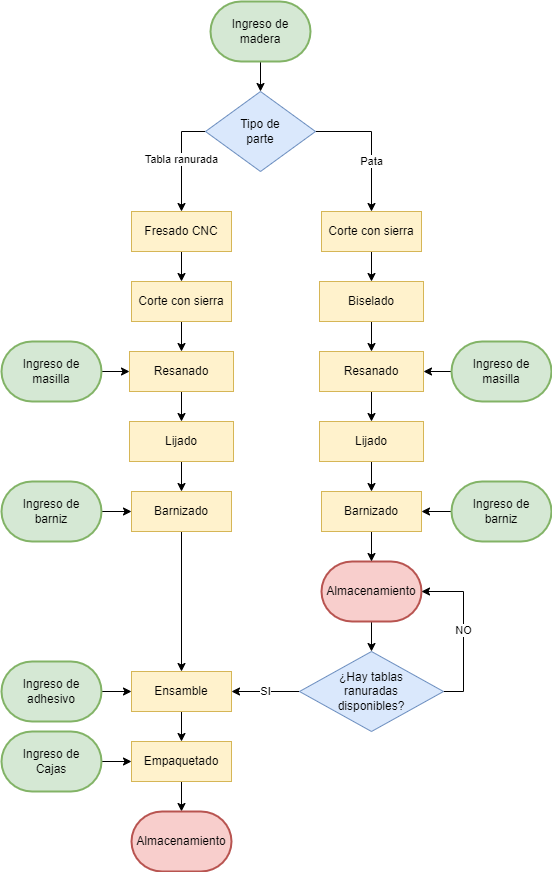

The diagram above was exported from draw.io. Its source (the exported page's mxGraphModel, read from the mxfile embedded in the PNG):
<mxGraphModel dx="1120" dy="490" grid="1" gridSize="10" guides="1" tooltips="1" connect="1" arrows="1" fold="1" page="1" pageScale="1" pageWidth="827" pageHeight="1169" math="0" shadow="0">
  <root>
    <mxCell id="0" />
    <mxCell id="1" parent="0" />
    <mxCell id="QnTragqeBmjjBFAw2guZ-20" style="edgeStyle=orthogonalEdgeStyle;rounded=0;orthogonalLoop=1;jettySize=auto;html=1;exitX=0.5;exitY=1;exitDx=0;exitDy=0;exitPerimeter=0;entryX=0.5;entryY=0;entryDx=0;entryDy=0;" parent="1" source="QnTragqeBmjjBFAw2guZ-2" target="QnTragqeBmjjBFAw2guZ-12" edge="1">
      <mxGeometry relative="1" as="geometry" />
    </mxCell>
    <mxCell id="QnTragqeBmjjBFAw2guZ-2" value="Ingreso de madera" style="strokeWidth=2;html=1;shape=mxgraph.flowchart.terminator;whiteSpace=wrap;fillColor=#d5e8d4;strokeColor=#82b366;" parent="1" vertex="1">
      <mxGeometry x="369" y="10" width="100" height="60" as="geometry" />
    </mxCell>
    <mxCell id="QnTragqeBmjjBFAw2guZ-23" style="edgeStyle=orthogonalEdgeStyle;rounded=0;orthogonalLoop=1;jettySize=auto;html=1;exitX=0.5;exitY=1;exitDx=0;exitDy=0;entryX=0.5;entryY=0;entryDx=0;entryDy=0;" parent="1" source="QnTragqeBmjjBFAw2guZ-3" target="QnTragqeBmjjBFAw2guZ-4" edge="1">
      <mxGeometry relative="1" as="geometry" />
    </mxCell>
    <mxCell id="QnTragqeBmjjBFAw2guZ-3" value="Fresado CNC" style="rounded=0;whiteSpace=wrap;html=1;fillColor=#fff2cc;strokeColor=#d6b656;" parent="1" vertex="1">
      <mxGeometry x="290" y="220" width="100" height="40" as="geometry" />
    </mxCell>
    <mxCell id="QnTragqeBmjjBFAw2guZ-24" style="edgeStyle=orthogonalEdgeStyle;rounded=0;orthogonalLoop=1;jettySize=auto;html=1;exitX=0.5;exitY=1;exitDx=0;exitDy=0;entryX=0.5;entryY=0;entryDx=0;entryDy=0;" parent="1" source="QnTragqeBmjjBFAw2guZ-4" target="QnTragqeBmjjBFAw2guZ-6" edge="1">
      <mxGeometry relative="1" as="geometry" />
    </mxCell>
    <mxCell id="QnTragqeBmjjBFAw2guZ-4" value="Corte con sierra" style="rounded=0;whiteSpace=wrap;html=1;fillColor=#fff2cc;strokeColor=#d6b656;" parent="1" vertex="1">
      <mxGeometry x="290" y="290" width="100" height="40" as="geometry" />
    </mxCell>
    <mxCell id="QnTragqeBmjjBFAw2guZ-27" style="edgeStyle=orthogonalEdgeStyle;rounded=0;orthogonalLoop=1;jettySize=auto;html=1;exitX=0.5;exitY=1;exitDx=0;exitDy=0;entryX=0.5;entryY=0;entryDx=0;entryDy=0;" parent="1" source="QnTragqeBmjjBFAw2guZ-5" target="QnTragqeBmjjBFAw2guZ-17" edge="1">
      <mxGeometry relative="1" as="geometry" />
    </mxCell>
    <mxCell id="QnTragqeBmjjBFAw2guZ-5" value="Biselado" style="rounded=0;whiteSpace=wrap;html=1;fillColor=#fff2cc;strokeColor=#d6b656;" parent="1" vertex="1">
      <mxGeometry x="478" y="290" width="104" height="40" as="geometry" />
    </mxCell>
    <mxCell id="QnTragqeBmjjBFAw2guZ-25" style="edgeStyle=orthogonalEdgeStyle;rounded=0;orthogonalLoop=1;jettySize=auto;html=1;exitX=0.5;exitY=1;exitDx=0;exitDy=0;entryX=0.5;entryY=0;entryDx=0;entryDy=0;" parent="1" source="QnTragqeBmjjBFAw2guZ-6" target="QnTragqeBmjjBFAw2guZ-7" edge="1">
      <mxGeometry relative="1" as="geometry" />
    </mxCell>
    <mxCell id="QnTragqeBmjjBFAw2guZ-6" value="Resanado" style="rounded=0;whiteSpace=wrap;html=1;fillColor=#fff2cc;strokeColor=#d6b656;" parent="1" vertex="1">
      <mxGeometry x="288" y="360" width="104" height="40" as="geometry" />
    </mxCell>
    <mxCell id="QnTragqeBmjjBFAw2guZ-29" style="edgeStyle=orthogonalEdgeStyle;rounded=0;orthogonalLoop=1;jettySize=auto;html=1;exitX=0.5;exitY=1;exitDx=0;exitDy=0;entryX=0.5;entryY=0;entryDx=0;entryDy=0;" parent="1" source="QnTragqeBmjjBFAw2guZ-7" target="QnTragqeBmjjBFAw2guZ-8" edge="1">
      <mxGeometry relative="1" as="geometry" />
    </mxCell>
    <mxCell id="QnTragqeBmjjBFAw2guZ-7" value="Lijado" style="rounded=0;whiteSpace=wrap;html=1;fillColor=#fff2cc;strokeColor=#d6b656;" parent="1" vertex="1">
      <mxGeometry x="288" y="430" width="104" height="40" as="geometry" />
    </mxCell>
    <mxCell id="QnTragqeBmjjBFAw2guZ-32" style="edgeStyle=orthogonalEdgeStyle;rounded=0;orthogonalLoop=1;jettySize=auto;html=1;exitX=0.5;exitY=1;exitDx=0;exitDy=0;entryX=0.5;entryY=0;entryDx=0;entryDy=0;" parent="1" source="QnTragqeBmjjBFAw2guZ-8" target="QnTragqeBmjjBFAw2guZ-9" edge="1">
      <mxGeometry relative="1" as="geometry" />
    </mxCell>
    <mxCell id="QnTragqeBmjjBFAw2guZ-8" value="Barnizado" style="rounded=0;whiteSpace=wrap;html=1;fillColor=#fff2cc;strokeColor=#d6b656;" parent="1" vertex="1">
      <mxGeometry x="290" y="500" width="100" height="40" as="geometry" />
    </mxCell>
    <mxCell id="QnTragqeBmjjBFAw2guZ-36" style="edgeStyle=orthogonalEdgeStyle;rounded=0;orthogonalLoop=1;jettySize=auto;html=1;exitX=0.5;exitY=1;exitDx=0;exitDy=0;entryX=0.5;entryY=0;entryDx=0;entryDy=0;" parent="1" source="QnTragqeBmjjBFAw2guZ-9" target="QnTragqeBmjjBFAw2guZ-10" edge="1">
      <mxGeometry relative="1" as="geometry" />
    </mxCell>
    <mxCell id="QnTragqeBmjjBFAw2guZ-9" value="Ensamble" style="rounded=0;whiteSpace=wrap;html=1;fillColor=#fff2cc;strokeColor=#d6b656;" parent="1" vertex="1">
      <mxGeometry x="290" y="680" width="100" height="40" as="geometry" />
    </mxCell>
    <mxCell id="QnTragqeBmjjBFAw2guZ-37" style="edgeStyle=orthogonalEdgeStyle;rounded=0;orthogonalLoop=1;jettySize=auto;html=1;exitX=0.5;exitY=1;exitDx=0;exitDy=0;entryX=0.5;entryY=0;entryDx=0;entryDy=0;entryPerimeter=0;" parent="1" source="QnTragqeBmjjBFAw2guZ-10" target="QnTragqeBmjjBFAw2guZ-11" edge="1">
      <mxGeometry relative="1" as="geometry" />
    </mxCell>
    <mxCell id="QnTragqeBmjjBFAw2guZ-10" value="Empaquetado" style="rounded=0;whiteSpace=wrap;html=1;fillColor=#fff2cc;strokeColor=#d6b656;" parent="1" vertex="1">
      <mxGeometry x="290" y="750" width="100" height="40" as="geometry" />
    </mxCell>
    <mxCell id="QnTragqeBmjjBFAw2guZ-11" value="Almacenamiento" style="strokeWidth=2;html=1;shape=mxgraph.flowchart.terminator;whiteSpace=wrap;fillColor=#f8cecc;strokeColor=#b85450;" parent="1" vertex="1">
      <mxGeometry x="290" y="820" width="100" height="60" as="geometry" />
    </mxCell>
    <mxCell id="QnTragqeBmjjBFAw2guZ-21" value="Tabla ranurada" style="edgeStyle=orthogonalEdgeStyle;rounded=0;orthogonalLoop=1;jettySize=auto;html=1;exitX=0;exitY=0.5;exitDx=0;exitDy=0;entryX=0.5;entryY=0;entryDx=0;entryDy=0;" parent="1" source="QnTragqeBmjjBFAw2guZ-12" target="QnTragqeBmjjBFAw2guZ-3" edge="1">
      <mxGeometry relative="1" as="geometry" />
    </mxCell>
    <mxCell id="QnTragqeBmjjBFAw2guZ-22" value="Pata" style="edgeStyle=orthogonalEdgeStyle;rounded=0;orthogonalLoop=1;jettySize=auto;html=1;exitX=1;exitY=0.5;exitDx=0;exitDy=0;entryX=0.5;entryY=0;entryDx=0;entryDy=0;" parent="1" source="QnTragqeBmjjBFAw2guZ-12" target="QnTragqeBmjjBFAw2guZ-13" edge="1">
      <mxGeometry x="0.2647" relative="1" as="geometry">
        <mxPoint as="offset" />
      </mxGeometry>
    </mxCell>
    <mxCell id="QnTragqeBmjjBFAw2guZ-12" value="&lt;div&gt;Tipo de &lt;br&gt;&lt;/div&gt;&lt;div&gt;parte&lt;/div&gt;" style="rhombus;whiteSpace=wrap;html=1;fillColor=#dae8fc;strokeColor=#6c8ebf;" parent="1" vertex="1">
      <mxGeometry x="364" y="100" width="110" height="80" as="geometry" />
    </mxCell>
    <mxCell id="QnTragqeBmjjBFAw2guZ-26" style="edgeStyle=orthogonalEdgeStyle;rounded=0;orthogonalLoop=1;jettySize=auto;html=1;exitX=0.5;exitY=1;exitDx=0;exitDy=0;entryX=0.5;entryY=0;entryDx=0;entryDy=0;" parent="1" source="QnTragqeBmjjBFAw2guZ-13" target="QnTragqeBmjjBFAw2guZ-5" edge="1">
      <mxGeometry relative="1" as="geometry" />
    </mxCell>
    <mxCell id="QnTragqeBmjjBFAw2guZ-13" value="Corte con sierra" style="rounded=0;whiteSpace=wrap;html=1;fillColor=#fff2cc;strokeColor=#d6b656;" parent="1" vertex="1">
      <mxGeometry x="480" y="220" width="100" height="40" as="geometry" />
    </mxCell>
    <mxCell id="QnTragqeBmjjBFAw2guZ-33" style="edgeStyle=orthogonalEdgeStyle;rounded=0;orthogonalLoop=1;jettySize=auto;html=1;exitX=0.5;exitY=1;exitDx=0;exitDy=0;exitPerimeter=0;entryX=0.5;entryY=0;entryDx=0;entryDy=0;" parent="1" source="QnTragqeBmjjBFAw2guZ-15" target="QnTragqeBmjjBFAw2guZ-16" edge="1">
      <mxGeometry relative="1" as="geometry" />
    </mxCell>
    <mxCell id="QnTragqeBmjjBFAw2guZ-15" value="Almacenamiento" style="strokeWidth=2;html=1;shape=mxgraph.flowchart.terminator;whiteSpace=wrap;fillColor=#f8cecc;strokeColor=#b85450;" parent="1" vertex="1">
      <mxGeometry x="480" y="570" width="100" height="60" as="geometry" />
    </mxCell>
    <mxCell id="QnTragqeBmjjBFAw2guZ-34" value="SI" style="edgeStyle=orthogonalEdgeStyle;rounded=0;orthogonalLoop=1;jettySize=auto;html=1;exitX=0;exitY=0.5;exitDx=0;exitDy=0;entryX=1;entryY=0.5;entryDx=0;entryDy=0;" parent="1" source="QnTragqeBmjjBFAw2guZ-16" target="QnTragqeBmjjBFAw2guZ-9" edge="1">
      <mxGeometry relative="1" as="geometry" />
    </mxCell>
    <mxCell id="QnTragqeBmjjBFAw2guZ-35" value="NO" style="edgeStyle=orthogonalEdgeStyle;rounded=0;orthogonalLoop=1;jettySize=auto;html=1;exitX=1;exitY=0.5;exitDx=0;exitDy=0;entryX=1;entryY=0.5;entryDx=0;entryDy=0;entryPerimeter=0;" parent="1" source="QnTragqeBmjjBFAw2guZ-16" target="QnTragqeBmjjBFAw2guZ-15" edge="1">
      <mxGeometry relative="1" as="geometry" />
    </mxCell>
    <mxCell id="QnTragqeBmjjBFAw2guZ-16" value="&lt;div&gt;¿Hay tablas &lt;br&gt;&lt;/div&gt;&lt;div&gt;ranuradas &lt;br&gt;&lt;/div&gt;&lt;div&gt;disponibles?&lt;/div&gt;" style="rhombus;whiteSpace=wrap;html=1;fillColor=#dae8fc;strokeColor=#6c8ebf;" parent="1" vertex="1">
      <mxGeometry x="458" y="660" width="144" height="80" as="geometry" />
    </mxCell>
    <mxCell id="QnTragqeBmjjBFAw2guZ-28" style="edgeStyle=orthogonalEdgeStyle;rounded=0;orthogonalLoop=1;jettySize=auto;html=1;exitX=0.5;exitY=1;exitDx=0;exitDy=0;entryX=0.5;entryY=0;entryDx=0;entryDy=0;" parent="1" source="QnTragqeBmjjBFAw2guZ-17" target="QnTragqeBmjjBFAw2guZ-18" edge="1">
      <mxGeometry relative="1" as="geometry" />
    </mxCell>
    <mxCell id="QnTragqeBmjjBFAw2guZ-17" value="Resanado" style="rounded=0;whiteSpace=wrap;html=1;fillColor=#fff2cc;strokeColor=#d6b656;" parent="1" vertex="1">
      <mxGeometry x="478" y="360" width="104" height="40" as="geometry" />
    </mxCell>
    <mxCell id="QnTragqeBmjjBFAw2guZ-30" style="edgeStyle=orthogonalEdgeStyle;rounded=0;orthogonalLoop=1;jettySize=auto;html=1;exitX=0.5;exitY=1;exitDx=0;exitDy=0;entryX=0.5;entryY=0;entryDx=0;entryDy=0;" parent="1" source="QnTragqeBmjjBFAw2guZ-18" target="QnTragqeBmjjBFAw2guZ-19" edge="1">
      <mxGeometry relative="1" as="geometry" />
    </mxCell>
    <mxCell id="QnTragqeBmjjBFAw2guZ-18" value="Lijado" style="rounded=0;whiteSpace=wrap;html=1;fillColor=#fff2cc;strokeColor=#d6b656;" parent="1" vertex="1">
      <mxGeometry x="478" y="430" width="104" height="40" as="geometry" />
    </mxCell>
    <mxCell id="QnTragqeBmjjBFAw2guZ-31" style="edgeStyle=orthogonalEdgeStyle;rounded=0;orthogonalLoop=1;jettySize=auto;html=1;exitX=0.5;exitY=1;exitDx=0;exitDy=0;entryX=0.5;entryY=0;entryDx=0;entryDy=0;entryPerimeter=0;" parent="1" source="QnTragqeBmjjBFAw2guZ-19" target="QnTragqeBmjjBFAw2guZ-15" edge="1">
      <mxGeometry relative="1" as="geometry" />
    </mxCell>
    <mxCell id="QnTragqeBmjjBFAw2guZ-19" value="Barnizado" style="rounded=0;whiteSpace=wrap;html=1;fillColor=#fff2cc;strokeColor=#d6b656;" parent="1" vertex="1">
      <mxGeometry x="480" y="500" width="100" height="40" as="geometry" />
    </mxCell>
    <mxCell id="FFwkcYCt7oz1hc8OGxiz-6" style="edgeStyle=orthogonalEdgeStyle;rounded=0;orthogonalLoop=1;jettySize=auto;html=1;exitX=0;exitY=0.5;exitDx=0;exitDy=0;exitPerimeter=0;entryX=1;entryY=0.5;entryDx=0;entryDy=0;" parent="1" source="FFwkcYCt7oz1hc8OGxiz-1" target="QnTragqeBmjjBFAw2guZ-19" edge="1">
      <mxGeometry relative="1" as="geometry" />
    </mxCell>
    <mxCell id="FFwkcYCt7oz1hc8OGxiz-1" value="&lt;div&gt;Ingreso de &lt;br&gt;&lt;/div&gt;&lt;div&gt;barniz&lt;/div&gt;" style="strokeWidth=2;html=1;shape=mxgraph.flowchart.terminator;whiteSpace=wrap;fillColor=#d5e8d4;strokeColor=#82b366;" parent="1" vertex="1">
      <mxGeometry x="610" y="490" width="100" height="60" as="geometry" />
    </mxCell>
    <mxCell id="FFwkcYCt7oz1hc8OGxiz-5" style="edgeStyle=orthogonalEdgeStyle;rounded=0;orthogonalLoop=1;jettySize=auto;html=1;exitX=1;exitY=0.5;exitDx=0;exitDy=0;exitPerimeter=0;entryX=0;entryY=0.5;entryDx=0;entryDy=0;" parent="1" source="FFwkcYCt7oz1hc8OGxiz-2" target="QnTragqeBmjjBFAw2guZ-10" edge="1">
      <mxGeometry relative="1" as="geometry" />
    </mxCell>
    <mxCell id="FFwkcYCt7oz1hc8OGxiz-2" value="&lt;div&gt;Ingreso de &lt;br&gt;&lt;/div&gt;&lt;div&gt;Cajas&lt;br&gt;&lt;/div&gt;" style="strokeWidth=2;html=1;shape=mxgraph.flowchart.terminator;whiteSpace=wrap;fillColor=#d5e8d4;strokeColor=#82b366;" parent="1" vertex="1">
      <mxGeometry x="160" y="740" width="100" height="60" as="geometry" />
    </mxCell>
    <mxCell id="FFwkcYCt7oz1hc8OGxiz-4" style="edgeStyle=orthogonalEdgeStyle;rounded=0;orthogonalLoop=1;jettySize=auto;html=1;exitX=1;exitY=0.5;exitDx=0;exitDy=0;exitPerimeter=0;entryX=0;entryY=0.5;entryDx=0;entryDy=0;" parent="1" source="FFwkcYCt7oz1hc8OGxiz-3" target="QnTragqeBmjjBFAw2guZ-9" edge="1">
      <mxGeometry relative="1" as="geometry" />
    </mxCell>
    <mxCell id="FFwkcYCt7oz1hc8OGxiz-3" value="&lt;div&gt;Ingreso de &lt;br&gt;&lt;/div&gt;&lt;div&gt;adhesivo&lt;br&gt;&lt;/div&gt;" style="strokeWidth=2;html=1;shape=mxgraph.flowchart.terminator;whiteSpace=wrap;fillColor=#d5e8d4;strokeColor=#82b366;" parent="1" vertex="1">
      <mxGeometry x="160" y="670" width="100" height="60" as="geometry" />
    </mxCell>
    <mxCell id="FFwkcYCt7oz1hc8OGxiz-8" style="edgeStyle=orthogonalEdgeStyle;rounded=0;orthogonalLoop=1;jettySize=auto;html=1;exitX=1;exitY=0.5;exitDx=0;exitDy=0;exitPerimeter=0;entryX=0;entryY=0.5;entryDx=0;entryDy=0;" parent="1" source="FFwkcYCt7oz1hc8OGxiz-7" target="QnTragqeBmjjBFAw2guZ-8" edge="1">
      <mxGeometry relative="1" as="geometry" />
    </mxCell>
    <mxCell id="FFwkcYCt7oz1hc8OGxiz-7" value="&lt;div&gt;Ingreso de &lt;br&gt;&lt;/div&gt;&lt;div&gt;barniz&lt;/div&gt;" style="strokeWidth=2;html=1;shape=mxgraph.flowchart.terminator;whiteSpace=wrap;fillColor=#d5e8d4;strokeColor=#82b366;" parent="1" vertex="1">
      <mxGeometry x="160" y="490" width="100" height="60" as="geometry" />
    </mxCell>
    <mxCell id="FFwkcYCt7oz1hc8OGxiz-10" style="edgeStyle=orthogonalEdgeStyle;rounded=0;orthogonalLoop=1;jettySize=auto;html=1;exitX=1;exitY=0.5;exitDx=0;exitDy=0;exitPerimeter=0;entryX=0;entryY=0.5;entryDx=0;entryDy=0;" parent="1" source="FFwkcYCt7oz1hc8OGxiz-9" target="QnTragqeBmjjBFAw2guZ-6" edge="1">
      <mxGeometry relative="1" as="geometry" />
    </mxCell>
    <mxCell id="FFwkcYCt7oz1hc8OGxiz-9" value="&lt;div&gt;Ingreso de &lt;br&gt;&lt;/div&gt;&lt;div&gt;masilla&lt;br&gt;&lt;/div&gt;" style="strokeWidth=2;html=1;shape=mxgraph.flowchart.terminator;whiteSpace=wrap;fillColor=#d5e8d4;strokeColor=#82b366;" parent="1" vertex="1">
      <mxGeometry x="160" y="350" width="100" height="60" as="geometry" />
    </mxCell>
    <mxCell id="FFwkcYCt7oz1hc8OGxiz-13" style="edgeStyle=orthogonalEdgeStyle;rounded=0;orthogonalLoop=1;jettySize=auto;html=1;exitX=0;exitY=0.5;exitDx=0;exitDy=0;exitPerimeter=0;entryX=1;entryY=0.5;entryDx=0;entryDy=0;" parent="1" source="FFwkcYCt7oz1hc8OGxiz-12" target="QnTragqeBmjjBFAw2guZ-17" edge="1">
      <mxGeometry relative="1" as="geometry" />
    </mxCell>
    <mxCell id="FFwkcYCt7oz1hc8OGxiz-12" value="&lt;div&gt;Ingreso de &lt;br&gt;&lt;/div&gt;&lt;div&gt;masilla&lt;br&gt;&lt;/div&gt;" style="strokeWidth=2;html=1;shape=mxgraph.flowchart.terminator;whiteSpace=wrap;fillColor=#d5e8d4;strokeColor=#82b366;" parent="1" vertex="1">
      <mxGeometry x="610" y="350" width="100" height="60" as="geometry" />
    </mxCell>
  </root>
</mxGraphModel>